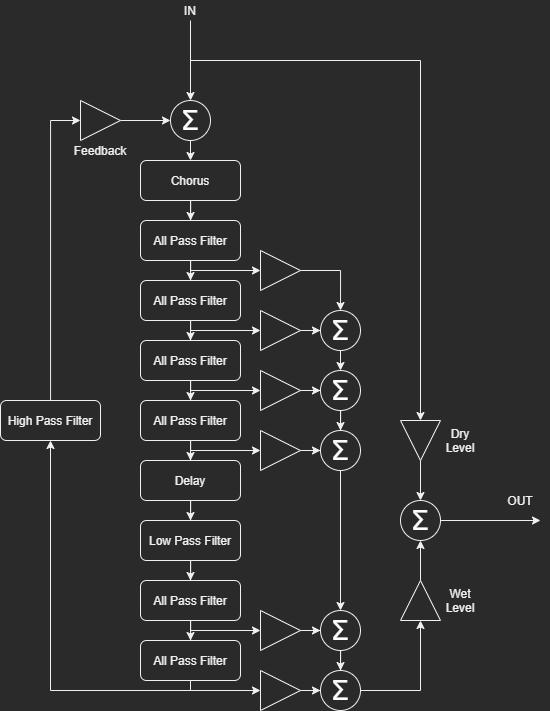

The diagram above was exported from draw.io. Its source (the exported page's mxGraphModel, read from the mxfile embedded in the PNG):
<mxGraphModel dx="1205" dy="696" grid="1" gridSize="10" guides="1" tooltips="1" connect="1" arrows="1" fold="1" page="1" pageScale="1" pageWidth="827" pageHeight="1169" math="0" shadow="0">
  <root>
    <mxCell id="0" />
    <mxCell id="1" parent="0" />
    <mxCell id="2" style="edgeStyle=orthogonalEdgeStyle;rounded=0;orthogonalLoop=1;jettySize=auto;html=1;entryX=0.5;entryY=0;entryDx=0;entryDy=0;" edge="1" source="4" target="7" parent="1">
      <mxGeometry relative="1" as="geometry" />
    </mxCell>
    <mxCell id="3" value="" style="edgeStyle=orthogonalEdgeStyle;rounded=0;orthogonalLoop=1;jettySize=auto;html=1;" edge="1" target="25" parent="1">
      <mxGeometry relative="1" as="geometry">
        <mxPoint x="370" y="470" as="sourcePoint" />
      </mxGeometry>
    </mxCell>
    <mxCell id="4" value="All Pass Filter" style="rounded=1;whiteSpace=wrap;html=1;" vertex="1" parent="1">
      <mxGeometry x="320" y="420" width="100" height="40" as="geometry" />
    </mxCell>
    <mxCell id="5" style="edgeStyle=orthogonalEdgeStyle;rounded=0;orthogonalLoop=1;jettySize=auto;html=1;entryX=0.5;entryY=0;entryDx=0;entryDy=0;" edge="1" source="7" target="10" parent="1">
      <mxGeometry relative="1" as="geometry" />
    </mxCell>
    <mxCell id="6" style="edgeStyle=orthogonalEdgeStyle;rounded=0;orthogonalLoop=1;jettySize=auto;html=1;entryX=0;entryY=0.5;entryDx=0;entryDy=0;" edge="1" target="27" parent="1">
      <mxGeometry relative="1" as="geometry">
        <mxPoint x="370" y="530" as="sourcePoint" />
      </mxGeometry>
    </mxCell>
    <mxCell id="7" value="All Pass Filter" style="rounded=1;whiteSpace=wrap;html=1;" vertex="1" parent="1">
      <mxGeometry x="320" y="480" width="100" height="40" as="geometry" />
    </mxCell>
    <mxCell id="8" style="edgeStyle=orthogonalEdgeStyle;rounded=0;orthogonalLoop=1;jettySize=auto;html=1;entryX=0.5;entryY=0;entryDx=0;entryDy=0;" edge="1" source="10" target="13" parent="1">
      <mxGeometry relative="1" as="geometry" />
    </mxCell>
    <mxCell id="9" style="edgeStyle=orthogonalEdgeStyle;rounded=0;orthogonalLoop=1;jettySize=auto;html=1;" edge="1" target="33" parent="1">
      <mxGeometry relative="1" as="geometry">
        <mxPoint x="370" y="590" as="sourcePoint" />
      </mxGeometry>
    </mxCell>
    <mxCell id="10" value="All Pass Filter" style="rounded=1;whiteSpace=wrap;html=1;" vertex="1" parent="1">
      <mxGeometry x="320" y="540" width="100" height="40" as="geometry" />
    </mxCell>
    <mxCell id="11" style="edgeStyle=orthogonalEdgeStyle;rounded=0;orthogonalLoop=1;jettySize=auto;html=1;entryX=0.5;entryY=0;entryDx=0;entryDy=0;" edge="1" source="13" target="19" parent="1">
      <mxGeometry relative="1" as="geometry" />
    </mxCell>
    <mxCell id="12" style="edgeStyle=orthogonalEdgeStyle;rounded=0;orthogonalLoop=1;jettySize=auto;html=1;" edge="1" target="35" parent="1">
      <mxGeometry relative="1" as="geometry">
        <mxPoint x="370" y="650" as="sourcePoint" />
      </mxGeometry>
    </mxCell>
    <mxCell id="13" value="All Pass Filter" style="rounded=1;whiteSpace=wrap;html=1;" vertex="1" parent="1">
      <mxGeometry x="320" y="600" width="100" height="40" as="geometry" />
    </mxCell>
    <mxCell id="14" style="edgeStyle=orthogonalEdgeStyle;rounded=0;orthogonalLoop=1;jettySize=auto;html=1;entryX=0.5;entryY=0;entryDx=0;entryDy=0;" edge="1" source="17" target="15" parent="1">
      <mxGeometry relative="1" as="geometry" />
    </mxCell>
    <mxCell id="15" value="All Pass Filter" style="rounded=1;whiteSpace=wrap;html=1;" vertex="1" parent="1">
      <mxGeometry x="320" y="840" width="100" height="40" as="geometry" />
    </mxCell>
    <mxCell id="16" style="edgeStyle=orthogonalEdgeStyle;rounded=0;orthogonalLoop=1;jettySize=auto;html=1;entryX=0;entryY=0.5;entryDx=0;entryDy=0;" edge="1" target="29" parent="1">
      <mxGeometry relative="1" as="geometry">
        <mxPoint x="370" y="830" as="sourcePoint" />
      </mxGeometry>
    </mxCell>
    <mxCell id="17" value="All Pass Filter" style="rounded=1;whiteSpace=wrap;html=1;" vertex="1" parent="1">
      <mxGeometry x="320" y="780" width="100" height="40" as="geometry" />
    </mxCell>
    <mxCell id="18" style="edgeStyle=orthogonalEdgeStyle;rounded=0;orthogonalLoop=1;jettySize=auto;html=1;entryX=0.5;entryY=0;entryDx=0;entryDy=0;" edge="1" source="19" target="21" parent="1">
      <mxGeometry relative="1" as="geometry">
        <mxPoint x="370" y="710" as="targetPoint" />
      </mxGeometry>
    </mxCell>
    <mxCell id="19" value="Delay" style="rounded=1;whiteSpace=wrap;html=1;" vertex="1" parent="1">
      <mxGeometry x="320" y="660" width="100" height="40" as="geometry" />
    </mxCell>
    <mxCell id="20" style="edgeStyle=orthogonalEdgeStyle;rounded=0;orthogonalLoop=1;jettySize=auto;html=1;entryX=0.5;entryY=0;entryDx=0;entryDy=0;" edge="1" source="21" target="17" parent="1">
      <mxGeometry relative="1" as="geometry" />
    </mxCell>
    <mxCell id="21" value="Low Pass Filter" style="rounded=1;whiteSpace=wrap;html=1;" vertex="1" parent="1">
      <mxGeometry x="320" y="720" width="100" height="40" as="geometry" />
    </mxCell>
    <mxCell id="22" style="edgeStyle=orthogonalEdgeStyle;rounded=0;orthogonalLoop=1;jettySize=auto;html=1;" edge="1" source="23" target="4" parent="1">
      <mxGeometry relative="1" as="geometry" />
    </mxCell>
    <mxCell id="23" value="Chorus" style="rounded=1;whiteSpace=wrap;html=1;" vertex="1" parent="1">
      <mxGeometry x="320" y="360" width="100" height="40" as="geometry" />
    </mxCell>
    <mxCell id="24" style="edgeStyle=orthogonalEdgeStyle;rounded=0;orthogonalLoop=1;jettySize=auto;html=1;entryX=0.5;entryY=0;entryDx=0;entryDy=0;" edge="1" source="25" target="43" parent="1">
      <mxGeometry relative="1" as="geometry" />
    </mxCell>
    <mxCell id="25" value="" style="triangle;whiteSpace=wrap;html=1;" vertex="1" parent="1">
      <mxGeometry x="440" y="450" width="40" height="40" as="geometry" />
    </mxCell>
    <mxCell id="26" style="edgeStyle=orthogonalEdgeStyle;rounded=0;orthogonalLoop=1;jettySize=auto;html=1;" edge="1" source="27" target="43" parent="1">
      <mxGeometry relative="1" as="geometry" />
    </mxCell>
    <mxCell id="27" value="" style="triangle;whiteSpace=wrap;html=1;" vertex="1" parent="1">
      <mxGeometry x="440" y="510" width="40" height="40" as="geometry" />
    </mxCell>
    <mxCell id="28" style="edgeStyle=orthogonalEdgeStyle;rounded=0;orthogonalLoop=1;jettySize=auto;html=1;entryX=0;entryY=0.5;entryDx=0;entryDy=0;" edge="1" source="29" target="49" parent="1">
      <mxGeometry relative="1" as="geometry" />
    </mxCell>
    <mxCell id="29" value="" style="triangle;whiteSpace=wrap;html=1;" vertex="1" parent="1">
      <mxGeometry x="440" y="810" width="40" height="40" as="geometry" />
    </mxCell>
    <mxCell id="30" style="edgeStyle=orthogonalEdgeStyle;rounded=0;orthogonalLoop=1;jettySize=auto;html=1;" edge="1" source="31" target="50" parent="1">
      <mxGeometry relative="1" as="geometry" />
    </mxCell>
    <mxCell id="31" value="" style="triangle;whiteSpace=wrap;html=1;" vertex="1" parent="1">
      <mxGeometry x="440" y="870" width="40" height="40" as="geometry" />
    </mxCell>
    <mxCell id="32" style="edgeStyle=orthogonalEdgeStyle;rounded=0;orthogonalLoop=1;jettySize=auto;html=1;" edge="1" source="33" target="45" parent="1">
      <mxGeometry relative="1" as="geometry" />
    </mxCell>
    <mxCell id="33" value="" style="triangle;whiteSpace=wrap;html=1;" vertex="1" parent="1">
      <mxGeometry x="440" y="570" width="40" height="40" as="geometry" />
    </mxCell>
    <mxCell id="34" style="edgeStyle=orthogonalEdgeStyle;rounded=0;orthogonalLoop=1;jettySize=auto;html=1;" edge="1" source="35" target="47" parent="1">
      <mxGeometry relative="1" as="geometry" />
    </mxCell>
    <mxCell id="35" value="" style="triangle;whiteSpace=wrap;html=1;" vertex="1" parent="1">
      <mxGeometry x="440" y="630" width="40" height="40" as="geometry" />
    </mxCell>
    <mxCell id="36" style="edgeStyle=orthogonalEdgeStyle;rounded=0;orthogonalLoop=1;jettySize=auto;html=1;entryX=0;entryY=0.5;entryDx=0;entryDy=0;" edge="1" source="37" target="39" parent="1">
      <mxGeometry relative="1" as="geometry" />
    </mxCell>
    <mxCell id="37" value="High Pass Filter" style="rounded=1;whiteSpace=wrap;html=1;" vertex="1" parent="1">
      <mxGeometry x="180" y="600" width="100" height="40" as="geometry" />
    </mxCell>
    <mxCell id="38" style="edgeStyle=orthogonalEdgeStyle;rounded=0;orthogonalLoop=1;jettySize=auto;html=1;entryX=0;entryY=0.5;entryDx=0;entryDy=0;strokeColor=#f0f0f0;" edge="1" source="39" target="63" parent="1">
      <mxGeometry relative="1" as="geometry" />
    </mxCell>
    <mxCell id="39" value="" style="triangle;whiteSpace=wrap;html=1;" vertex="1" parent="1">
      <mxGeometry x="260" y="300" width="40" height="40" as="geometry" />
    </mxCell>
    <mxCell id="40" value="" style="endArrow=classic;html=1;entryX=0.5;entryY=1;entryDx=0;entryDy=0;exitX=0.5;exitY=1;exitDx=0;exitDy=0;rounded=0;" edge="1" source="15" target="37" parent="1">
      <mxGeometry width="50" height="50" relative="1" as="geometry">
        <mxPoint x="170" y="910" as="sourcePoint" />
        <mxPoint x="220" y="860" as="targetPoint" />
        <Array as="points">
          <mxPoint x="370" y="890" />
          <mxPoint x="230" y="890" />
        </Array>
      </mxGeometry>
    </mxCell>
    <mxCell id="41" value="" style="endArrow=classic;html=1;entryX=0;entryY=0.5;entryDx=0;entryDy=0;rounded=0;" edge="1" target="31" parent="1">
      <mxGeometry width="50" height="50" relative="1" as="geometry">
        <mxPoint x="370" y="880" as="sourcePoint" />
        <mxPoint x="380" y="910" as="targetPoint" />
        <Array as="points">
          <mxPoint x="370" y="890" />
        </Array>
      </mxGeometry>
    </mxCell>
    <mxCell id="42" style="edgeStyle=orthogonalEdgeStyle;rounded=0;orthogonalLoop=1;jettySize=auto;html=1;exitX=0.5;exitY=1;exitDx=0;exitDy=0;entryX=0.5;entryY=0;entryDx=0;entryDy=0;" edge="1" source="43" target="45" parent="1">
      <mxGeometry relative="1" as="geometry" />
    </mxCell>
    <mxCell id="43" value="&lt;span style=&quot;font-family: sans-serif&quot;&gt;&lt;font style=&quot;font-size: 28px&quot; color=&quot;#ffffff&quot;&gt;Σ&lt;/font&gt;&lt;/span&gt;" style="ellipse;whiteSpace=wrap;html=1;" vertex="1" parent="1">
      <mxGeometry x="500" y="510" width="40" height="40" as="geometry" />
    </mxCell>
    <mxCell id="44" style="edgeStyle=orthogonalEdgeStyle;rounded=0;orthogonalLoop=1;jettySize=auto;html=1;" edge="1" source="45" target="47" parent="1">
      <mxGeometry relative="1" as="geometry" />
    </mxCell>
    <mxCell id="45" value="&lt;span style=&quot;font-family: sans-serif&quot;&gt;&lt;font style=&quot;font-size: 28px&quot; color=&quot;#ffffff&quot;&gt;Σ&lt;/font&gt;&lt;/span&gt;" style="ellipse;whiteSpace=wrap;html=1;" vertex="1" parent="1">
      <mxGeometry x="500" y="570" width="40" height="40" as="geometry" />
    </mxCell>
    <mxCell id="46" style="edgeStyle=orthogonalEdgeStyle;rounded=0;orthogonalLoop=1;jettySize=auto;html=1;entryX=0.5;entryY=0;entryDx=0;entryDy=0;" edge="1" source="47" target="49" parent="1">
      <mxGeometry relative="1" as="geometry" />
    </mxCell>
    <mxCell id="47" value="&lt;span style=&quot;font-family: sans-serif&quot;&gt;&lt;font style=&quot;font-size: 28px&quot; color=&quot;#ffffff&quot;&gt;Σ&lt;/font&gt;&lt;/span&gt;" style="ellipse;whiteSpace=wrap;html=1;" vertex="1" parent="1">
      <mxGeometry x="500" y="630" width="40" height="40" as="geometry" />
    </mxCell>
    <mxCell id="48" style="edgeStyle=orthogonalEdgeStyle;rounded=0;orthogonalLoop=1;jettySize=auto;html=1;" edge="1" source="49" target="50" parent="1">
      <mxGeometry relative="1" as="geometry" />
    </mxCell>
    <mxCell id="49" value="&lt;span style=&quot;font-family: sans-serif&quot;&gt;&lt;font style=&quot;font-size: 28px&quot; color=&quot;#ffffff&quot;&gt;Σ&lt;/font&gt;&lt;/span&gt;" style="ellipse;whiteSpace=wrap;html=1;" vertex="1" parent="1">
      <mxGeometry x="500" y="810" width="40" height="40" as="geometry" />
    </mxCell>
    <mxCell id="50" value="&lt;span style=&quot;font-family: sans-serif&quot;&gt;&lt;font style=&quot;font-size: 28px&quot; color=&quot;#ffffff&quot;&gt;Σ&lt;/font&gt;&lt;/span&gt;" style="ellipse;whiteSpace=wrap;html=1;" vertex="1" parent="1">
      <mxGeometry x="500" y="870" width="40" height="40" as="geometry" />
    </mxCell>
    <mxCell id="51" value="" style="endArrow=classic;html=1;exitX=1;exitY=0.5;exitDx=0;exitDy=0;entryX=0;entryY=0.5;entryDx=0;entryDy=0;rounded=0;" edge="1" source="50" target="58" parent="1">
      <mxGeometry width="50" height="50" relative="1" as="geometry">
        <mxPoint x="630" y="860" as="sourcePoint" />
        <mxPoint x="600" y="890" as="targetPoint" />
        <Array as="points">
          <mxPoint x="600" y="890" />
        </Array>
      </mxGeometry>
    </mxCell>
    <mxCell id="52" value="OUT" style="text;html=1;strokeColor=none;fillColor=none;align=center;verticalAlign=middle;whiteSpace=wrap;rounded=0;" vertex="1" parent="1">
      <mxGeometry x="680" y="690" width="40" height="20" as="geometry" />
    </mxCell>
    <mxCell id="53" value="" style="endArrow=classic;html=1;entryX=0.5;entryY=0;entryDx=0;entryDy=0;exitX=0.5;exitY=1;exitDx=0;exitDy=0;" edge="1" source="63" target="23" parent="1">
      <mxGeometry width="50" height="50" relative="1" as="geometry">
        <mxPoint x="370" y="270" as="sourcePoint" />
        <mxPoint x="420" y="230" as="targetPoint" />
      </mxGeometry>
    </mxCell>
    <mxCell id="54" value="IN" style="text;html=1;strokeColor=none;fillColor=none;align=center;verticalAlign=middle;whiteSpace=wrap;rounded=0;" vertex="1" parent="1">
      <mxGeometry x="350" y="200" width="40" height="20" as="geometry" />
    </mxCell>
    <mxCell id="55" value="Feedback" style="text;html=1;strokeColor=none;fillColor=none;align=center;verticalAlign=middle;whiteSpace=wrap;rounded=0;" vertex="1" parent="1">
      <mxGeometry x="260" y="340" width="40" height="20" as="geometry" />
    </mxCell>
    <mxCell id="56" value="&lt;span style=&quot;font-family: sans-serif&quot;&gt;&lt;font style=&quot;font-size: 28px&quot; color=&quot;#ffffff&quot;&gt;Σ&lt;/font&gt;&lt;/span&gt;" style="ellipse;whiteSpace=wrap;html=1;" vertex="1" parent="1">
      <mxGeometry x="580" y="700" width="40" height="40" as="geometry" />
    </mxCell>
    <mxCell id="57" style="edgeStyle=orthogonalEdgeStyle;rounded=0;orthogonalLoop=1;jettySize=auto;html=1;exitX=1;exitY=0.5;exitDx=0;exitDy=0;entryX=0.5;entryY=1;entryDx=0;entryDy=0;strokeColor=#f0f0f0;" edge="1" source="58" target="56" parent="1">
      <mxGeometry relative="1" as="geometry" />
    </mxCell>
    <mxCell id="58" value="" style="triangle;whiteSpace=wrap;html=1;rotation=-90;" vertex="1" parent="1">
      <mxGeometry x="580" y="780" width="40" height="40" as="geometry" />
    </mxCell>
    <mxCell id="59" value="" style="endArrow=classic;html=1;strokeColor=#f0f0f0;rounded=0;entryX=0;entryY=0.5;entryDx=0;entryDy=0;" edge="1" target="61" parent="1">
      <mxGeometry width="50" height="50" relative="1" as="geometry">
        <mxPoint x="370" y="260" as="sourcePoint" />
        <mxPoint x="610" y="540" as="targetPoint" />
        <Array as="points">
          <mxPoint x="600" y="260" />
        </Array>
      </mxGeometry>
    </mxCell>
    <mxCell id="60" style="edgeStyle=orthogonalEdgeStyle;rounded=0;orthogonalLoop=1;jettySize=auto;html=1;exitX=1;exitY=0.5;exitDx=0;exitDy=0;entryX=0.5;entryY=0;entryDx=0;entryDy=0;strokeColor=#f0f0f0;" edge="1" source="61" target="56" parent="1">
      <mxGeometry relative="1" as="geometry" />
    </mxCell>
    <mxCell id="61" value="" style="triangle;whiteSpace=wrap;html=1;rotation=90;" vertex="1" parent="1">
      <mxGeometry x="580" y="620" width="40" height="40" as="geometry" />
    </mxCell>
    <mxCell id="62" style="edgeStyle=orthogonalEdgeStyle;rounded=0;orthogonalLoop=1;jettySize=auto;html=1;exitX=1;exitY=0.5;exitDx=0;exitDy=0;strokeColor=#f0f0f0;" edge="1" source="56" parent="1">
      <mxGeometry relative="1" as="geometry">
        <mxPoint x="610" y="670" as="sourcePoint" />
        <mxPoint x="720" y="720" as="targetPoint" />
      </mxGeometry>
    </mxCell>
    <mxCell id="63" value="&lt;span style=&quot;font-family: sans-serif&quot;&gt;&lt;font style=&quot;font-size: 28px&quot; color=&quot;#ffffff&quot;&gt;Σ&lt;/font&gt;&lt;/span&gt;" style="ellipse;whiteSpace=wrap;html=1;" vertex="1" parent="1">
      <mxGeometry x="350" y="300" width="40" height="40" as="geometry" />
    </mxCell>
    <mxCell id="64" value="" style="endArrow=classic;html=1;entryX=0.5;entryY=0;entryDx=0;entryDy=0;exitX=0.5;exitY=1;exitDx=0;exitDy=0;" edge="1" source="54" target="63" parent="1">
      <mxGeometry width="50" height="50" relative="1" as="geometry">
        <mxPoint x="370" y="240" as="sourcePoint" />
        <mxPoint x="380" y="370" as="targetPoint" />
      </mxGeometry>
    </mxCell>
    <mxCell id="65" value="Dry&lt;br&gt;Level" style="text;html=1;strokeColor=none;fillColor=none;align=center;verticalAlign=middle;whiteSpace=wrap;rounded=0;" vertex="1" parent="1">
      <mxGeometry x="620" y="630" width="40" height="20" as="geometry" />
    </mxCell>
    <mxCell id="66" value="Wet&lt;br&gt;Level" style="text;html=1;strokeColor=none;fillColor=none;align=center;verticalAlign=middle;whiteSpace=wrap;rounded=0;" vertex="1" parent="1">
      <mxGeometry x="620" y="790" width="40" height="20" as="geometry" />
    </mxCell>
  </root>
</mxGraphModel>